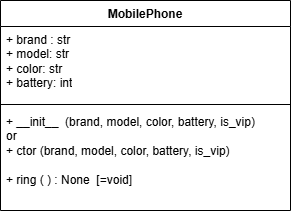

The diagram above was exported from draw.io. Its source (the exported page's mxGraphModel, read from the mxfile embedded in the PNG):
<mxGraphModel dx="615" dy="663" grid="1" gridSize="10" guides="1" tooltips="1" connect="1" arrows="1" fold="1" page="1" pageScale="1" pageWidth="850" pageHeight="1100" math="0" shadow="0">
  <root>
    <mxCell id="0" />
    <mxCell id="1" parent="0" />
    <mxCell id="J3WoGerk23eHOh_nqB2L-5" value="MobilePhone" style="swimlane;fontStyle=1;align=center;verticalAlign=top;childLayout=stackLayout;horizontal=1;startSize=26;horizontalStack=0;resizeParent=1;resizeParentMax=0;resizeLast=0;collapsible=1;marginBottom=0;whiteSpace=wrap;html=1;" parent="1" vertex="1">
      <mxGeometry x="220" y="150" width="290" height="210" as="geometry" />
    </mxCell>
    <mxCell id="J3WoGerk23eHOh_nqB2L-6" value="+ brand : str&lt;div&gt;+ model: str&lt;/div&gt;&lt;div&gt;+ color: str&lt;/div&gt;&lt;div&gt;+ battery: int&lt;/div&gt;" style="text;strokeColor=none;fillColor=none;align=left;verticalAlign=top;spacingLeft=4;spacingRight=4;overflow=hidden;rotatable=0;points=[[0,0.5],[1,0.5]];portConstraint=eastwest;whiteSpace=wrap;html=1;" parent="J3WoGerk23eHOh_nqB2L-5" vertex="1">
      <mxGeometry y="26" width="290" height="74" as="geometry" />
    </mxCell>
    <mxCell id="J3WoGerk23eHOh_nqB2L-7" value="" style="line;strokeWidth=1;fillColor=none;align=left;verticalAlign=middle;spacingTop=-1;spacingLeft=3;spacingRight=3;rotatable=0;labelPosition=right;points=[];portConstraint=eastwest;strokeColor=inherit;" parent="J3WoGerk23eHOh_nqB2L-5" vertex="1">
      <mxGeometry y="100" width="290" height="8" as="geometry" />
    </mxCell>
    <mxCell id="J3WoGerk23eHOh_nqB2L-8" value="+ __init__&amp;nbsp; (brand, model, color, battery, is_vip)&lt;div&gt;or&amp;nbsp;&lt;/div&gt;&lt;div&gt;+ ctor&amp;nbsp;&lt;span style=&quot;background-color: transparent; color: light-dark(rgb(0, 0, 0), rgb(255, 255, 255));&quot;&gt;(brand, model, color, battery, is_vip)&lt;/span&gt;&lt;/div&gt;&lt;div&gt;&lt;span style=&quot;background-color: transparent; color: light-dark(rgb(0, 0, 0), rgb(255, 255, 255));&quot;&gt;&lt;br&gt;&lt;/span&gt;&lt;/div&gt;&lt;div&gt;&lt;span style=&quot;background-color: transparent; color: light-dark(rgb(0, 0, 0), rgb(255, 255, 255));&quot;&gt;+ ring ( ) : None&amp;nbsp; [=void]&lt;/span&gt;&lt;/div&gt;" style="text;strokeColor=none;fillColor=none;align=left;verticalAlign=top;spacingLeft=4;spacingRight=4;overflow=hidden;rotatable=0;points=[[0,0.5],[1,0.5]];portConstraint=eastwest;whiteSpace=wrap;html=1;" parent="J3WoGerk23eHOh_nqB2L-5" vertex="1">
      <mxGeometry y="108" width="290" height="102" as="geometry" />
    </mxCell>
  </root>
</mxGraphModel>